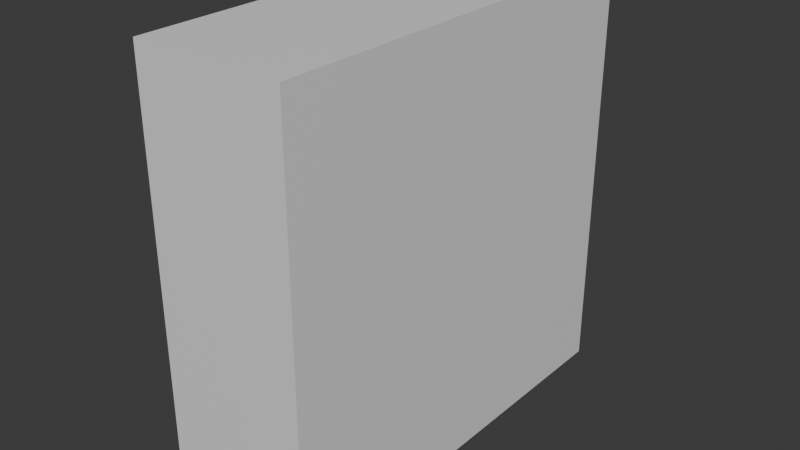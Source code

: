 # Source: selector.blend  (saved by Blender 4.3.32; exported with 4.5.12 LTS)
import bpy
from mathutils import Matrix  # noqa: F401  (used for matrix-valued properties, if any)

bpy.ops.wm.read_factory_settings(use_empty=True)
scene = bpy.context.scene
scene.name = 'Scene'

# ---- collections
col_collection = bpy.data.collections.new('Collection'); scene.collection.children.link(col_collection)

# ---- materials (node trees are filled in below, after node groups)
mat_material = bpy.data.materials.new('Material')
mat_material.alpha_threshold = 0.0
mat_material.roughness = 0.5
mat_material.line_color = (0.0, 0.0, 0.0, 1.0)

# ---- material node trees
mat_material.use_nodes = True; mat_material.node_tree.nodes.clear()
_N = mat_material.node_tree.nodes; _L = mat_material.node_tree.links
n0 = _N.new('ShaderNodeOutputMaterial'); n0.name = 'Material Output'; n0.location = (300, 300)
n1 = _N.new('ShaderNodeBsdfPrincipled'); n1.name = 'Principled BSDF'; n1.location = (10, 300)
n1.inputs[3].default_value = 1.45
_L.new(n1.outputs[0], n0.inputs[0])
n0.is_active_output = True

# ---- world
world_world = bpy.data.worlds.new('World'); scene.world = world_world
world_world.use_nodes = True; world_world.node_tree.nodes.clear()
_N = world_world.node_tree.nodes; _L = world_world.node_tree.links
n0 = _N.new('ShaderNodeOutputWorld'); n0.name = 'World Output'; n0.location = (300, 300)
n1 = _N.new('ShaderNodeBackground'); n1.name = 'Background'; n1.location = (10, 300)
n1.inputs[0].default_value = (0.05088, 0.05088, 0.05088, 1.0)
_L.new(n1.outputs[0], n0.inputs[0])
n0.is_active_output = True
world_world.color = (0.05088, 0.05088, 0.05088)
world_world.sun_shadow_jitter_overblur = 0.0

# ---- meshes
me_cube = bpy.data.meshes.new('Cube')
me_cube.from_pydata([(1.0, 1.0, 1.0), (1.0, 1.0, -1.0), (1.0, -1.0, 1.0), (1.0, -1.0, -1.0), (-1.0, 1.0, 1.0), (-1.0, 1.0, -1.0), (-1.0, -1.0, 1.0), (-1.0, -1.0, -1.0)], [], [(0, 4, 6, 2), (3, 2, 6, 7), (7, 6, 4, 5), (5, 1, 3, 7), (1, 0, 2, 3), (5, 4, 0, 1)])
_uv = me_cube.uv_layers.new(name='UVMap')
_uv.uv.foreach_set('vector', [0.0, 0.0, 1.0, 0.0, 1.0, 1.0, 0.0, 1.0, -5.96e-08, 1.0, 0.0, -5.96e-08, 1.0, 0.0, 1.0, 1.0, 0.9601, -0.001102, 0.9917, -0.001102, 0.9917, 0.03054, 0.9601, 0.03054, 1.0, 1.0, 0.0, 1.0, 1.192e-07, 0.0, 1.0, 1.192e-07, 0.9601, 0.06218, 0.9917, 0.06218, 0.9917, 0.09382, 0.9601, 0.09382, 1.0, -5.96e-08, 1.0, 1.0, 0.0, 1.0, -5.96e-08, 0.0])
me_cube.materials.append(mat_material)
me_cube.use_mirror_vertex_groups = False
me_cube.update()

# ---- objects
ob_selector = bpy.data.objects.new('Selector', me_cube)

# ---- transforms, parenting, visibility, modifiers, constraints
ob_selector.location = (0.0, 0.0, 0.0)
ob_selector.scale = (1.1, 3.1, 3.1)
ob_selector.lock_rotations_4d = False
ob_selector.empty_display_type = 'ARROWS'
ob_selector.lineart.crease_threshold = 0.0

# ---- collection membership
col_collection.objects.link(ob_selector)

# ---- scene / render settings (as saved in the file)
scene.frame_start = 1; scene.frame_end = 250; scene.frame_set(1)
scene.render.engine = 'BLENDER_EEVEE_NEXT'
bpy.context.view_layer.update()

# ---- added for rendering (the .blend has no active camera and no usable light): camera, sun
cam_auto = bpy.data.cameras.new('AutoCamera')
cam_auto.lens = 50.0
cam_auto.sensor_width = 36.0
cam_auto.clip_end = 1000.0
ob_auto_camera = bpy.data.objects.new('AutoCamera', cam_auto)
scene.collection.objects.link(ob_auto_camera)
ob_auto_camera.location = (8.36395, -10.0367, 6.69116)
ob_auto_camera.rotation_euler = (1.09748, -7.21219e-08, 0.694738)
scene.camera = ob_auto_camera
light_auto_sun = bpy.data.lights.new('AutoSun', 'SUN')
light_auto_sun.energy = 3.0
light_auto_sun.angle = 0.0523599
ob_auto_sun = bpy.data.objects.new('AutoSun', light_auto_sun)
scene.collection.objects.link(ob_auto_sun)
ob_auto_sun.rotation_euler = (0.872665, 0.174533, 0.523599)
bpy.context.view_layer.update()
